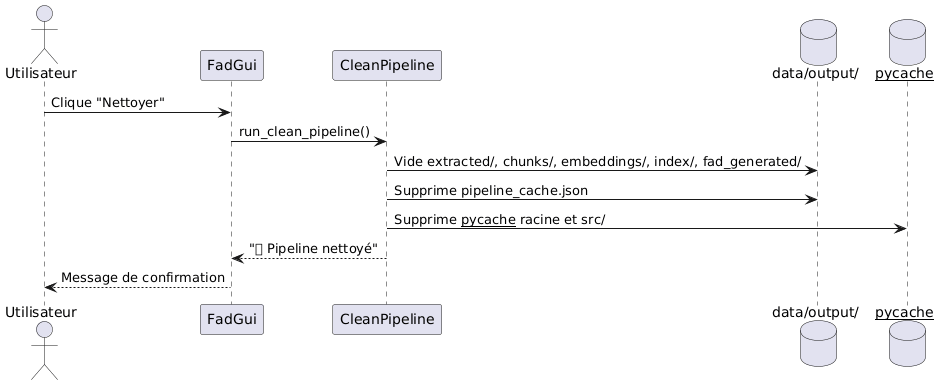

The diagram above was rendered by PlantUML. Its source (embedded in the PNG):
@startuml
actor Utilisateur
participant "FadGui" as GUI
participant "CleanPipeline" as Clean
database "data/output/" as Output
database "__pycache__" as Cache

Utilisateur -> GUI: Clique "Nettoyer"
GUI -> Clean: run_clean_pipeline()
Clean -> Output: Vide extracted/, chunks/, embeddings/, index/, fad_generated/
Clean -> Output: Supprime pipeline_cache.json
Clean -> Cache: Supprime __pycache__ racine et src/
Clean --> GUI: "✅ Pipeline nettoyé"
GUI --> Utilisateur: Message de confirmation
@enduml